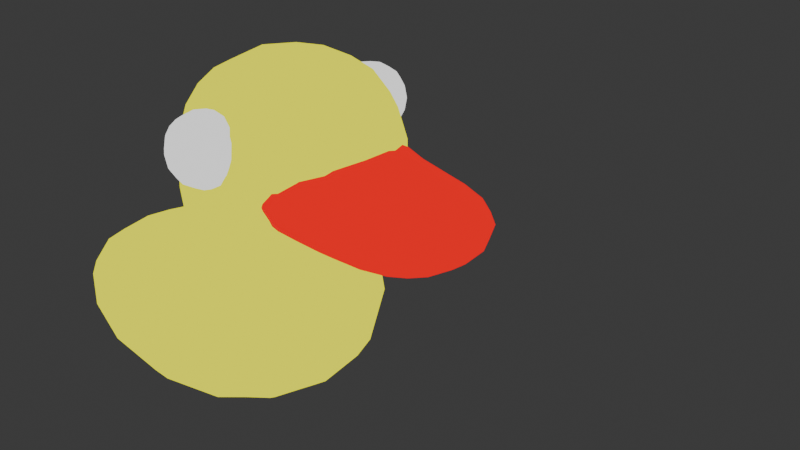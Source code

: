 # Source: audition_duck.blend  (saved by Blender 5.0.118; exported with 4.5.12 LTS)
import bpy
from mathutils import Matrix  # noqa: F401  (used for matrix-valued properties, if any)

bpy.ops.wm.read_factory_settings(use_empty=True)
scene = bpy.context.scene
scene.name = 'Scene'

# ---- collections
col_collection = bpy.data.collections.new('Collection'); scene.collection.children.link(col_collection)

# ---- materials (node trees are filled in below, after node groups)
mat_material_001 = bpy.data.materials.new('Material.001')
mat_yellow = bpy.data.materials.new('yellow')
mat_material = bpy.data.materials.new('Material')
mat_material.alpha_threshold = 0.0
mat_material.use_backface_culling_lightprobe_volume = False
mat_material.roughness = 0.5
mat_material.line_color = (0.0, 0.0, 0.0, 1.0)

# ---- material node trees
mat_material_001.use_nodes = True; mat_material_001.node_tree.nodes.clear()
_N = mat_material_001.node_tree.nodes; _L = mat_material_001.node_tree.links
n0 = _N.new('ShaderNodeBsdfPrincipled'); n0.name = 'Principled BSDF'; n0.location = (-499, 138)
n0.inputs[0].default_value = (0.8, 0.1105, 0.0, 1.0)
n1 = _N.new('ShaderNodeOutputMaterial'); n1.name = 'Material Output'; n1.location = (247, 138)
n2 = _N.new('ShaderNodeShaderToRGB'); n2.name = 'Shader to RGB'; n2.location = (-214, 136)
n3 = _N.new('ShaderNodeValToRGB'); n3.name = 'Color Ramp'; n3.location = (-34, 124)
n3.color_ramp.interpolation = 'CONSTANT'
while len(n3.color_ramp.elements) > 1: n3.color_ramp.elements.remove(n3.color_ramp.elements[-1])
n3.color_ramp.elements[0].position = 0.0; n3.color_ramp.elements[0].color = (0.0, 0.0, 0.0, 1.0)
_e = n3.color_ramp.elements.new(0.1418); _e.color = (1.0, 0.0, 0.00481, 1.0)
_L.new(n3.outputs[0], n1.inputs[0])
_L.new(n0.outputs[0], n2.inputs[0])
_L.new(n2.outputs[0], n3.inputs[0])
n1.is_active_output = True
mat_yellow.use_nodes = True; mat_yellow.node_tree.nodes.clear()
_N = mat_yellow.node_tree.nodes; _L = mat_yellow.node_tree.links
n0 = _N.new('ShaderNodeBsdfPrincipled'); n0.name = 'Principled BSDF'; n0.location = (-492, 122)
n0.inputs[0].default_value = (0.8, 0.7038, 0.0, 1.0)
n1 = _N.new('ShaderNodeOutputMaterial'); n1.name = 'Material Output'; n1.location = (284, 97)
n2 = _N.new('ShaderNodeValToRGB'); n2.name = 'Color Ramp'; n2.location = (99, 98)
n2.color_ramp.interpolation = 'CONSTANT'
while len(n2.color_ramp.elements) > 1: n2.color_ramp.elements.remove(n2.color_ramp.elements[-1])
n2.color_ramp.elements[0].position = 0.0; n2.color_ramp.elements[0].color = (0.0, 0.0, 0.0, 1.0)
_e = n2.color_ramp.elements.new(0.2291); _e.color = (0.3886, 0.1708, 0.003371, 1.0)
_e = n2.color_ramp.elements.new(0.4727); _e.color = (0.9947, 1.0, 0.0, 1.0)
n3 = _N.new('ShaderNodeShaderToRGB'); n3.name = 'Shader to RGB'; n3.location = (-176, 117)
_L.new(n2.outputs[0], n1.inputs[0])
_L.new(n0.outputs[0], n3.inputs[0])
_L.new(n3.outputs[0], n2.inputs[0])
n1.is_active_output = True
mat_material.use_nodes = True; mat_material.node_tree.nodes.clear()
_N = mat_material.node_tree.nodes; _L = mat_material.node_tree.links
n0 = _N.new('ShaderNodeOutputMaterial'); n0.name = 'Material Output'; n0.location = (593, 89)
n1 = _N.new('ShaderNodeBsdfPrincipled'); n1.name = 'Principled BSDF'; n1.location = (-250, 106)
n1.inputs[0].default_value = (0.0, 0.0, 0.0, 1.0)
n2 = _N.new('ShaderNodeShaderToRGB'); n2.name = 'Shader to RGB'; n2.location = (132, 94)
n3 = _N.new('ShaderNodeValToRGB'); n3.name = 'Color Ramp'; n3.location = (284, 71)
n3.color_ramp.interpolation = 'CONSTANT'
while len(n3.color_ramp.elements) > 1: n3.color_ramp.elements.remove(n3.color_ramp.elements[-1])
n3.color_ramp.elements[0].position = 0.0; n3.color_ramp.elements[0].color = (0.0, 0.0, 0.0, 1.0)
_e = n3.color_ramp.elements.new(0.1091); _e.color = (1.0, 1.0, 1.0, 1.0)
_L.new(n3.outputs[0], n0.inputs[0])
_L.new(n1.outputs[0], n2.inputs[0])
_L.new(n2.outputs[0], n3.inputs[0])
n0.is_active_output = True

# ---- world
world_world = bpy.data.worlds.new('World'); scene.world = world_world
world_world.use_nodes = True; world_world.node_tree.nodes.clear()
_N = world_world.node_tree.nodes; _L = world_world.node_tree.links
n0 = _N.new('ShaderNodeOutputWorld'); n0.name = 'World Output'; n0.location = (200, 100)
n1 = _N.new('ShaderNodeBackground'); n1.name = 'Background'; n1.location = (-200, 100)
n1.inputs[0].default_value = (0.05088, 0.05088, 0.05088, 1.0)
_L.new(n1.outputs[0], n0.inputs[0])
n0.is_active_output = True
world_world.color = (0.05088, 0.05088, 0.05088)
world_world.sun_shadow_jitter_overblur = 0.0

# ---- cameras
cam_camera = bpy.data.cameras.new('Camera')
cam_camera.clip_end = 100.0
cam_camera.ortho_scale = 7.314

# ---- lights
light_light = bpy.data.lights.new('Light', 'POINT')
light_light.energy = 1000.0
light_light.shadow_soft_size = 0.1
light_sun = bpy.data.lights.new('Sun', 'SUN')
light_sun.energy = 1.0

# ---- meshes
me_cube = bpy.data.meshes.new('Cube')
me_cube.from_pydata([(1.0, 1.0, 1.0), (1.0, 1.0, -1.0), (1.0, -1.0, 1.0), (1.0, -1.0, -1.0), (-1.0, 1.0, 1.0), (-1.0, 1.0, -1.0), (-1.0, -1.0, 1.0), (-1.0, -1.0, -1.0), (-1.312, 1.301, 1.778), (-1.312, 1.301, -0.8243), (-1.312, -1.301, 1.778), (-1.312, -1.301, -0.8243)], [], [(0, 4, 6, 2), (3, 2, 6, 7), (5, 7, 11, 9), (5, 1, 3, 7), (1, 0, 2, 3), (5, 4, 0, 1), (11, 10, 8, 9), (6, 4, 8, 10), (4, 5, 9, 8), (7, 6, 10, 11)])
me_cube.polygons.foreach_set('use_smooth', [True] * 10)
_uv = me_cube.uv_layers.new(name='UVMap')
_uv.uv.foreach_set('vector', [0.625, 0.5, 0.875, 0.5, 0.875, 0.75, 0.625, 0.75, 0.375, 0.75, 0.625, 0.75, 0.625, 1.0, 0.375, 1.0, 0.125, 0.5, 0.125, 0.75, 0.125, 0.75, 0.125, 0.5, 0.125, 0.5, 0.375, 0.5, 0.375, 0.75, 0.125, 0.75, 0.375, 0.5, 0.625, 0.5, 0.625, 0.75, 0.375, 0.75, 0.375, 0.25, 0.625, 0.25, 0.625, 0.5, 0.375, 0.5, 0.375, 0.0, 0.625, 0.0, 0.625, 0.25, 0.375, 0.25, 0.875, 0.75, 0.875, 0.5, 0.875, 0.5, 0.875, 0.75, 0.625, 0.25, 0.375, 0.25, 0.375, 0.25, 0.625, 0.25, 0.375, 1.0, 0.625, 1.0, 0.625, 1.0, 0.375, 1.0])
me_cube.materials.append(mat_material_001)
me_cube.use_mirror_vertex_groups = False
me_cube.update()
me_cube_001 = bpy.data.meshes.new('Cube.001')
me_cube_001.from_pydata([(-0.8249, -0.4919, -1.0), (-1.0, -1.0, 1.0), (-0.8249, 0.4919, -1.0), (-1.0, 1.0, 1.0), (0.1588, -0.4919, -1.0), (1.0, -1.0, 1.0), (0.1588, 0.4919, -1.0), (1.0, 1.0, 1.0), (-1.0, 1.0, -1.0), (-1.0, -1.0, -1.0), (1.0, 1.0, -1.0), (1.0, -1.0, -1.0), (-3.314, -0.8535, -2.116), (-3.314, 0.8535, -2.116), (0.7159, -2.235, -2.116), (0.7159, 2.235, -2.116), (-2.909, -0.5701, -3.049), (-2.909, 0.5701, -3.049), (0.3111, -0.5701, -3.049), (0.3111, 0.5701, -3.049)], [], [(9, 1, 3, 8), (8, 3, 7, 10), (10, 7, 5, 11), (11, 5, 1, 9), (4, 0, 12, 14), (7, 3, 1, 5), (2, 0, 9, 8), (6, 2, 8, 10), (4, 6, 10, 11), (0, 4, 11, 9), (15, 14, 18, 19), (2, 6, 15, 13), (6, 4, 14, 15), (0, 2, 13, 12), (17, 19, 18, 16), (12, 13, 17, 16), (14, 12, 16, 18), (13, 15, 19, 17)])
me_cube_001.polygons.foreach_set('use_smooth', [True] * 18)
_uv = me_cube_001.uv_layers.new(name='UVMap')
_uv.uv.foreach_set('vector', [0.375, 0.0, 0.625, 0.0, 0.625, 0.25, 0.375, 0.25, 0.375, 0.25, 0.625, 0.25, 0.625, 0.5, 0.375, 0.5, 0.375, 0.5, 0.625, 0.5, 0.625, 0.75, 0.375, 0.75, 0.375, 0.75, 0.625, 0.75, 0.625, 1.0, 0.375, 1.0, 0.3115, 0.6865, 0.1885, 0.6865, 0.1885, 0.6865, 0.3115, 0.6865, 0.625, 0.5, 0.875, 0.5, 0.875, 0.75, 0.625, 0.75, 0.1885, 0.5635, 0.1885, 0.6865, 0.125, 0.75, 0.125, 0.5, 0.3115, 0.5635, 0.1885, 0.5635, 0.125, 0.5, 0.375, 0.5, 0.3115, 0.6865, 0.3115, 0.5635, 0.375, 0.5, 0.375, 0.75, 0.1885, 0.6865, 0.3115, 0.6865, 0.375, 0.75, 0.125, 0.75, 0.3115, 0.5635, 0.3115, 0.6865, 0.3115, 0.6865, 0.3115, 0.5635, 0.1885, 0.5635, 0.3115, 0.5635, 0.3115, 0.5635, 0.1885, 0.5635, 0.3115, 0.5635, 0.3115, 0.6865, 0.3115, 0.6865, 0.3115, 0.5635, 0.1885, 0.6865, 0.1885, 0.5635, 0.1885, 0.5635, 0.1885, 0.6865, 0.1885, 0.5635, 0.3115, 0.5635, 0.3115, 0.6865, 0.1885, 0.6865, 0.1885, 0.6865, 0.1885, 0.5635, 0.1885, 0.5635, 0.1885, 0.6865, 0.3115, 0.6865, 0.1885, 0.6865, 0.1885, 0.6865, 0.3115, 0.6865, 0.1885, 0.5635, 0.3115, 0.5635, 0.3115, 0.5635, 0.1885, 0.5635])
me_cube_001.materials.append(mat_yellow)
me_cube_001.update()
me_cube_002 = bpy.data.meshes.new('Cube.002')
me_cube_002.from_pydata([(-1.0, -1.0, -1.0), (-1.0, -1.0, 1.0), (-1.0, 1.0, -1.0), (-1.0, 1.0, 1.0), (1.0, -1.0, -1.0), (1.0, -1.0, 1.0), (1.0, 1.0, -1.0), (1.0, 1.0, 1.0)], [], [(0, 1, 3, 2), (2, 3, 7, 6), (6, 7, 5, 4), (4, 5, 1, 0), (2, 6, 4, 0), (7, 3, 1, 5)])
me_cube_002.polygons.foreach_set('use_smooth', [True] * 6)
_uv = me_cube_002.uv_layers.new(name='UVMap')
_uv.uv.foreach_set('vector', [0.375, 0.0, 0.625, 0.0, 0.625, 0.25, 0.375, 0.25, 0.375, 0.25, 0.625, 0.25, 0.625, 0.5, 0.375, 0.5, 0.375, 0.5, 0.625, 0.5, 0.625, 0.75, 0.375, 0.75, 0.375, 0.75, 0.625, 0.75, 0.625, 1.0, 0.375, 1.0, 0.125, 0.5, 0.375, 0.5, 0.375, 0.75, 0.125, 0.75, 0.625, 0.5, 0.875, 0.5, 0.875, 0.75, 0.625, 0.75])
me_cube_002.materials.append(mat_material)
me_cube_002.update()

# ---- objects
ob_cube = bpy.data.objects.new('Cube', me_cube)
ob_light = bpy.data.objects.new('Light', light_light)
ob_camera = bpy.data.objects.new('Camera', cam_camera)
ob_cube_001 = bpy.data.objects.new('Cube.001', me_cube_001)
ob_cube_002 = bpy.data.objects.new('Cube.002', me_cube_002)
ob_sun = bpy.data.objects.new('Sun', light_sun)

# ---- transforms, parenting, visibility, modifiers, constraints
ob_cube.location = (0.1502, 0.0, 0.0)
ob_cube.scale = (1.0, 1.0, 0.4729)
ob_cube.lock_rotations_4d = False
ob_cube.empty_display_type = 'ARROWS'
ob_cube.lineart.crease_threshold = 0.0
_m = ob_cube.modifiers.new('Subdivision', 'SUBSURF')
_m.levels = 2
ob_light.location = (4.076, 1.005, 9.508)
ob_light.rotation_euler = (0.6503, 0.05522, 1.866)
ob_light.lock_rotations_4d = False
ob_light.empty_display_type = 'ARROWS'
ob_light.color = (0.0, 0.0, 0.0, 0.0)
ob_light.lineart.crease_threshold = 0.0
ob_camera.location = (7.359, -6.926, 4.958)
ob_camera.rotation_euler = (1.109, 0.0, 0.8149)
ob_camera.lock_rotations_4d = False
ob_camera.empty_display_type = 'ARROWS'
ob_camera.color = (0.0, 0.0, 0.0, 0.0)
ob_camera.display_type = 'WIRE'
ob_camera.lineart.crease_threshold = 0.0
ob_cube_001.location = (-1.699, 0.0, 0.4084)
ob_cube_001.scale = (1.416, 1.416, 1.185)
_m = ob_cube_001.modifiers.new('Subdivision', 'SUBSURF')
_m.levels = 2
ob_cube_002.location = (-1.699, 1.134, 0.5696)
ob_cube_002.scale = (0.4965, 0.4965, 0.4965)
_m = ob_cube_002.modifiers.new('Subdivision', 'SUBSURF')
_m.levels = 2
_m = ob_cube_002.modifiers.new('Mirror', 'MIRROR')
_m.use_axis = (False, True, False)
_m.mirror_object = ob_cube_001
ob_sun.location = (0.0, 0.0, 4.391)
ob_sun.rotation_euler = (-0.5169, -0.0, 0.0)

# ---- collection membership
col_collection.objects.link(ob_cube)
col_collection.objects.link(ob_light)
col_collection.objects.link(ob_camera)
col_collection.objects.link(ob_cube_001)
col_collection.objects.link(ob_cube_002)
col_collection.objects.link(ob_sun)

# ---- scene / render settings (as saved in the file)
scene.camera = ob_camera
scene.frame_start = 1; scene.frame_end = 250; scene.frame_set(1)
scene.render.engine = 'BLENDER_EEVEE_NEXT'
scene.render.bake_bias = 0.0
scene.render.bake_samples = 0
scene.cycles.sampling_pattern = 'TABULATED_SOBOL'
scene.eevee.use_volume_custom_range = False
bpy.context.view_layer.update()
